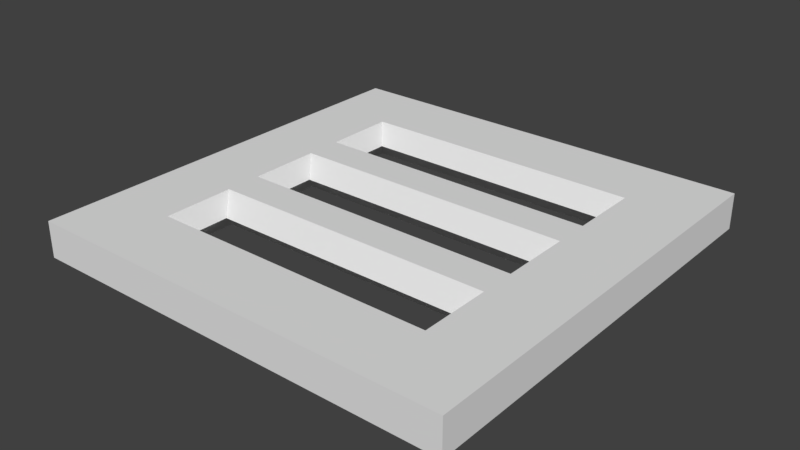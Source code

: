 # Source: Wall_3Windows_3x3x0.25.blend  (saved by Blender 2.79.0; exported with 4.5.12 LTS)
import bpy
from mathutils import Matrix  # noqa: F401  (used for matrix-valued properties, if any)

bpy.ops.wm.read_factory_settings(use_empty=True)
scene = bpy.context.scene
scene.name = 'Scene'

# ---- collections
col_collection_1 = bpy.data.collections.new('Collection 1'); scene.collection.children.link(col_collection_1)

# ---- world
world_world = bpy.data.worlds.new('World'); scene.world = world_world
world_world.color = (0.05088, 0.05088, 0.05088)
world_world.use_sun_shadow = False
world_world.sun_shadow_jitter_overblur = 0.0
world_world.cycles.sampling_method = 'MANUAL'

# ---- meshes
me_vert_002 = bpy.data.meshes.new('Vert.002')
me_vert_002.from_pydata([(3.0, 0.0, 0.0), (3.0, 3.0, 0.0), (0.0, 3.0, 0.0), (0.0, 0.0, 0.0), (3.0, 0.0, 0.25), (3.0, 3.0, 0.25), (0.0, 3.0, 0.25), (0.0, 0.0, 0.25), (2.5, 0.5, 0.25), (2.5, 0.5, -5.96e-08), (2.5, 1.0, 0.25), (2.5, 1.0, -5.96e-08), (0.5, 0.5, 0.25), (0.5, 0.5, -1.192e-07), (0.5, 1.0, 0.25), (0.5, 1.0, -5.96e-08), (0.5, 1.25, 0.25), (0.5, 1.25, -5.96e-08), (2.5, 1.25, 0.25), (2.5, 1.25, 5.96e-08), (0.5, 1.75, 0.25), (0.5, 1.75, -5.96e-08), (2.5, 1.75, 0.25), (2.5, 1.75, 5.96e-08), (0.5, 2.0, 0.25), (0.5, 2.0, -5.96e-08), (0.5, 2.5, 0.25), (0.5, 2.5, 5.96e-08), (2.5, 2.0, 0.25), (2.5, 2.0, 1.788e-07), (2.5, 2.5, 0.25), (2.5, 2.5, 1.788e-07), (2.4, 0.625, 0.125), (2.4, 0.875, 0.125), (0.6, 0.625, 0.125), (0.6, 0.875, 0.125), (0.6, 1.375, 0.125), (2.4, 1.375, 0.125), (0.6, 1.625, 0.125), (2.4, 1.625, 0.125), (2.4, 2.125, 0.125), (0.6, 2.375, 0.125), (2.4, 2.375, 0.125), (0.6, 2.125, 0.125)], [], [(0, 3, 15, 13, 9), (4, 10, 8, 12, 7), (3, 7, 6, 2), (1, 5, 4, 0), (0, 4, 7, 3), (2, 6, 5, 1), (34, 12, 8, 32), (7, 12, 14, 10, 4, 5, 22, 18, 16), (11, 15, 3, 2, 21, 17, 19, 0, 9), (32, 8, 10, 33), (35, 14, 12, 34), (33, 10, 14, 35), (38, 20, 16, 36), (36, 16, 18, 37), (0, 19, 23, 21, 2, 27, 25, 29, 1), (39, 22, 20, 38), (37, 18, 22, 39), (16, 20, 22, 5, 30, 28, 24, 6, 7), (40, 28, 30, 42), (1, 29, 31, 27, 2), (41, 26, 24, 43), (43, 24, 28, 40), (42, 30, 26, 41), (6, 24, 26, 30, 5), (11, 33, 35, 15), (15, 35, 34, 13), (9, 32, 33, 11), (13, 34, 32, 9), (19, 37, 39, 23), (23, 39, 38, 21), (17, 36, 37, 19), (21, 38, 36, 17), (31, 42, 41, 27), (25, 43, 40, 29), (27, 41, 43, 25), (29, 40, 42, 31)])
me_vert_002.use_remesh_preserve_volume = False
me_vert_002.use_remesh_preserve_attributes = False
me_vert_002.use_mirror_vertex_groups = False
me_vert_002.update()

# ---- objects
ob_wall_3windows_3x3x0_25 = bpy.data.objects.new('Wall_3Windows_3x3x0.25', me_vert_002)

# ---- transforms, parenting, visibility, modifiers, constraints
ob_wall_3windows_3x3x0_25.location = (0.0, 0.0, 0.0)
ob_wall_3windows_3x3x0_25.lineart.crease_threshold = 0.0

# ---- collection membership
col_collection_1.objects.link(ob_wall_3windows_3x3x0_25)

# ---- scene / render settings (as saved in the file)
scene.frame_start = 1; scene.frame_end = 250; scene.frame_set(1)
scene.render.engine = 'BLENDER_EEVEE_NEXT'
scene.render.resolution_percentage = 50
scene.render.dither_intensity = 0.0
scene.cycles.use_denoising = False
scene.cycles.samples = 128
scene.cycles.sampling_pattern = 'TABULATED_SOBOL'
scene.cycles.use_adaptive_sampling = False
scene.cycles.use_light_tree = False
scene.cycles.blur_glossy = 0.0
scene.cycles.sample_clamp_indirect = 0.0
scene.view_settings.view_transform = 'Standard'
bpy.context.view_layer.update()

# ---- added for rendering (the .blend has no active camera and no usable light): camera, sun
cam_auto = bpy.data.cameras.new('AutoCamera')
cam_auto.lens = 50.0
cam_auto.sensor_width = 36.0
cam_auto.clip_end = 1000.0
ob_auto_camera = bpy.data.objects.new('AutoCamera', cam_auto)
scene.collection.objects.link(ob_auto_camera)
ob_auto_camera.location = (5.4322, -3.21865, 3.27076)
ob_auto_camera.rotation_euler = (1.09748, -7.21219e-08, 0.694738)
scene.camera = ob_auto_camera
light_auto_sun = bpy.data.lights.new('AutoSun', 'SUN')
light_auto_sun.energy = 3.0
light_auto_sun.angle = 0.0523599
ob_auto_sun = bpy.data.objects.new('AutoSun', light_auto_sun)
scene.collection.objects.link(ob_auto_sun)
ob_auto_sun.rotation_euler = (0.872665, 0.174533, 0.523599)
bpy.context.view_layer.update()
